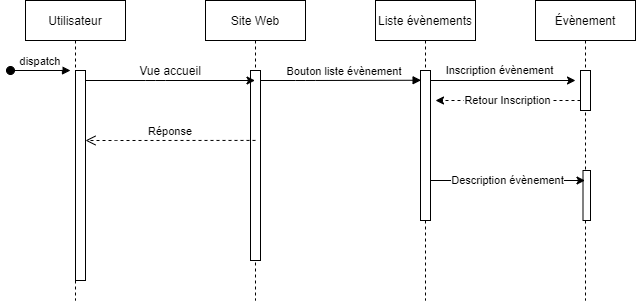

The diagram above was exported from draw.io. Its source (the exported page's mxGraphModel, read from the mxfile embedded in the PNG):
<mxGraphModel dx="1038" dy="580" grid="1" gridSize="10" guides="1" tooltips="1" connect="1" arrows="1" fold="1" page="1" pageScale="1" pageWidth="850" pageHeight="1100" math="0" shadow="0">
  <root>
    <mxCell id="0" />
    <mxCell id="1" parent="0" />
    <mxCell id="3nuBFxr9cyL0pnOWT2aG-1" value="Utilisateur" style="shape=umlLifeline;perimeter=lifelinePerimeter;container=1;collapsible=0;recursiveResize=0;rounded=0;shadow=0;strokeWidth=1;" parent="1" vertex="1">
      <mxGeometry x="120" y="80" width="100" height="300" as="geometry" />
    </mxCell>
    <mxCell id="3nuBFxr9cyL0pnOWT2aG-3" value="dispatch" style="verticalAlign=bottom;startArrow=oval;endArrow=block;startSize=8;shadow=0;strokeWidth=1;" parent="3nuBFxr9cyL0pnOWT2aG-1" edge="1">
      <mxGeometry relative="1" as="geometry">
        <mxPoint x="-15" y="70" as="sourcePoint" />
        <mxPoint x="45" y="70" as="targetPoint" />
      </mxGeometry>
    </mxCell>
    <mxCell id="3nuBFxr9cyL0pnOWT2aG-4" value="" style="points=[];perimeter=orthogonalPerimeter;rounded=0;shadow=0;strokeWidth=1;" parent="3nuBFxr9cyL0pnOWT2aG-1" vertex="1">
      <mxGeometry x="50" y="70" width="10" height="210" as="geometry" />
    </mxCell>
    <mxCell id="3nuBFxr9cyL0pnOWT2aG-5" value="Site Web" style="shape=umlLifeline;perimeter=lifelinePerimeter;container=1;collapsible=0;recursiveResize=0;rounded=0;shadow=0;strokeWidth=1;" parent="1" vertex="1">
      <mxGeometry x="300" y="80" width="100" height="300" as="geometry" />
    </mxCell>
    <mxCell id="3nuBFxr9cyL0pnOWT2aG-6" value="" style="points=[];perimeter=orthogonalPerimeter;rounded=0;shadow=0;strokeWidth=1;" parent="3nuBFxr9cyL0pnOWT2aG-5" vertex="1">
      <mxGeometry x="45" y="70" width="10" height="190" as="geometry" />
    </mxCell>
    <mxCell id="3nuBFxr9cyL0pnOWT2aG-7" value="Réponse" style="verticalAlign=bottom;endArrow=open;dashed=1;endSize=8;shadow=0;strokeWidth=1;exitX=0.5;exitY=0.368;exitDx=0;exitDy=0;exitPerimeter=0;" parent="1" source="3nuBFxr9cyL0pnOWT2aG-6" edge="1">
      <mxGeometry x="-0.0028" relative="1" as="geometry">
        <mxPoint x="180" y="220" as="targetPoint" />
        <mxPoint x="340" y="220" as="sourcePoint" />
        <Array as="points">
          <mxPoint x="220" y="220" />
        </Array>
        <mxPoint as="offset" />
      </mxGeometry>
    </mxCell>
    <mxCell id="3nuBFxr9cyL0pnOWT2aG-9" value="Bouton liste évènement" style="verticalAlign=bottom;endArrow=block;shadow=0;strokeWidth=1;entryX=0.06;entryY=0.065;entryDx=0;entryDy=0;entryPerimeter=0;" parent="1" source="3nuBFxr9cyL0pnOWT2aG-6" target="uKpQQfy8uq-snibZrN_s-11" edge="1">
      <mxGeometry x="0.04" relative="1" as="geometry">
        <mxPoint x="240" y="200" as="sourcePoint" />
        <mxPoint x="480" y="160" as="targetPoint" />
        <Array as="points">
          <mxPoint x="400" y="160" />
        </Array>
        <mxPoint as="offset" />
      </mxGeometry>
    </mxCell>
    <mxCell id="uKpQQfy8uq-snibZrN_s-1" value="" style="endArrow=classic;html=1;" edge="1" parent="1" source="3nuBFxr9cyL0pnOWT2aG-4" target="3nuBFxr9cyL0pnOWT2aG-5">
      <mxGeometry width="50" height="50" relative="1" as="geometry">
        <mxPoint x="400" y="320" as="sourcePoint" />
        <mxPoint x="450" y="270" as="targetPoint" />
        <Array as="points">
          <mxPoint x="250" y="160" />
        </Array>
      </mxGeometry>
    </mxCell>
    <mxCell id="uKpQQfy8uq-snibZrN_s-2" value="Vue accueil" style="text;html=1;strokeColor=none;fillColor=none;align=center;verticalAlign=middle;whiteSpace=wrap;rounded=0;" vertex="1" parent="1">
      <mxGeometry x="210" y="140" width="110" height="20" as="geometry" />
    </mxCell>
    <mxCell id="uKpQQfy8uq-snibZrN_s-10" value="Liste évènements" style="shape=umlLifeline;perimeter=lifelinePerimeter;container=1;collapsible=0;recursiveResize=0;rounded=0;shadow=0;strokeWidth=1;" vertex="1" parent="1">
      <mxGeometry x="470" y="80" width="100" height="300" as="geometry" />
    </mxCell>
    <mxCell id="uKpQQfy8uq-snibZrN_s-11" value="" style="points=[];perimeter=orthogonalPerimeter;rounded=0;shadow=0;strokeWidth=1;" vertex="1" parent="uKpQQfy8uq-snibZrN_s-10">
      <mxGeometry x="45" y="70" width="10" height="150" as="geometry" />
    </mxCell>
    <mxCell id="uKpQQfy8uq-snibZrN_s-16" value="Inscription évènement" style="edgeStyle=orthogonalEdgeStyle;rounded=0;orthogonalLoop=1;jettySize=auto;html=1;" edge="1" parent="1" source="uKpQQfy8uq-snibZrN_s-11">
      <mxGeometry x="-0.0435" y="10" relative="1" as="geometry">
        <mxPoint x="670" y="160" as="targetPoint" />
        <Array as="points">
          <mxPoint x="670" y="160" />
        </Array>
        <mxPoint as="offset" />
      </mxGeometry>
    </mxCell>
    <mxCell id="uKpQQfy8uq-snibZrN_s-17" value="Évènement" style="shape=umlLifeline;perimeter=lifelinePerimeter;container=1;collapsible=0;recursiveResize=0;rounded=0;shadow=0;strokeWidth=1;" vertex="1" parent="1">
      <mxGeometry x="630" y="80" width="100" height="300" as="geometry" />
    </mxCell>
    <mxCell id="uKpQQfy8uq-snibZrN_s-18" value="" style="points=[];perimeter=orthogonalPerimeter;rounded=0;shadow=0;strokeWidth=1;" vertex="1" parent="uKpQQfy8uq-snibZrN_s-17">
      <mxGeometry x="45" y="70" width="10" height="40" as="geometry" />
    </mxCell>
    <mxCell id="uKpQQfy8uq-snibZrN_s-19" value="" style="points=[];perimeter=orthogonalPerimeter;rounded=0;shadow=0;strokeWidth=1;" vertex="1" parent="uKpQQfy8uq-snibZrN_s-17">
      <mxGeometry x="47.5" y="170" width="7.5" height="50" as="geometry" />
    </mxCell>
    <mxCell id="uKpQQfy8uq-snibZrN_s-20" value="Description évènement" style="edgeStyle=orthogonalEdgeStyle;rounded=0;orthogonalLoop=1;jettySize=auto;html=1;" edge="1" parent="1" source="uKpQQfy8uq-snibZrN_s-11" target="uKpQQfy8uq-snibZrN_s-17">
      <mxGeometry relative="1" as="geometry">
        <Array as="points">
          <mxPoint x="600" y="260" />
          <mxPoint x="600" y="260" />
        </Array>
      </mxGeometry>
    </mxCell>
    <mxCell id="uKpQQfy8uq-snibZrN_s-21" value="Retour Inscription" style="edgeStyle=orthogonalEdgeStyle;rounded=0;orthogonalLoop=1;jettySize=auto;html=1;dashed=1;" edge="1" parent="1" source="uKpQQfy8uq-snibZrN_s-18">
      <mxGeometry relative="1" as="geometry">
        <mxPoint x="530" y="180" as="targetPoint" />
        <Array as="points">
          <mxPoint x="530" y="180" />
        </Array>
      </mxGeometry>
    </mxCell>
  </root>
</mxGraphModel>